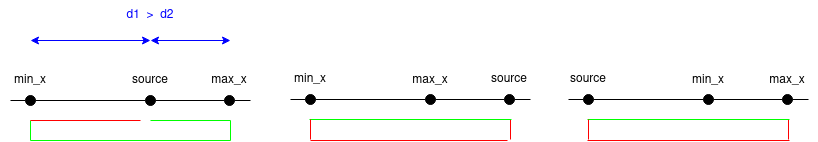

The diagram above was exported from draw.io. Its source (the exported page's mxGraphModel, read from the mxfile embedded in the PNG):
<mxGraphModel dx="974" dy="513" grid="1" gridSize="10" guides="1" tooltips="1" connect="1" arrows="1" fold="1" page="1" pageScale="1" pageWidth="827" pageHeight="583" math="0" shadow="0">
  <root>
    <mxCell id="0" />
    <mxCell id="1" parent="0" />
    <mxCell id="mxmiP63apJq13aVMmGBI-1" value="" style="endArrow=none;html=1;rounded=0;startArrow=none;" edge="1" parent="1" source="mxmiP63apJq13aVMmGBI-5">
      <mxGeometry width="50" height="50" relative="1" as="geometry">
        <mxPoint x="20" y="240" as="sourcePoint" />
        <mxPoint x="260" y="240" as="targetPoint" />
      </mxGeometry>
    </mxCell>
    <mxCell id="mxmiP63apJq13aVMmGBI-2" value="" style="ellipse;whiteSpace=wrap;html=1;aspect=fixed;fillColor=#000000;" vertex="1" parent="1">
      <mxGeometry x="155" y="235" width="10" height="10" as="geometry" />
    </mxCell>
    <mxCell id="mxmiP63apJq13aVMmGBI-4" value="" style="endArrow=none;html=1;rounded=0;startArrow=none;" edge="1" parent="1" source="mxmiP63apJq13aVMmGBI-7" target="mxmiP63apJq13aVMmGBI-2">
      <mxGeometry width="50" height="50" relative="1" as="geometry">
        <mxPoint x="20" y="240" as="sourcePoint" />
        <mxPoint x="260" y="240" as="targetPoint" />
      </mxGeometry>
    </mxCell>
    <mxCell id="mxmiP63apJq13aVMmGBI-5" value="" style="ellipse;whiteSpace=wrap;html=1;aspect=fixed;fillColor=#000000;" vertex="1" parent="1">
      <mxGeometry x="234" y="235" width="10" height="10" as="geometry" />
    </mxCell>
    <mxCell id="mxmiP63apJq13aVMmGBI-6" value="" style="endArrow=none;html=1;rounded=0;startArrow=none;" edge="1" parent="1" source="mxmiP63apJq13aVMmGBI-2" target="mxmiP63apJq13aVMmGBI-5">
      <mxGeometry width="50" height="50" relative="1" as="geometry">
        <mxPoint x="165" y="240" as="sourcePoint" />
        <mxPoint x="260" y="240" as="targetPoint" />
      </mxGeometry>
    </mxCell>
    <mxCell id="mxmiP63apJq13aVMmGBI-7" value="" style="ellipse;whiteSpace=wrap;html=1;aspect=fixed;fillColor=#000000;" vertex="1" parent="1">
      <mxGeometry x="35" y="235" width="10" height="10" as="geometry" />
    </mxCell>
    <mxCell id="mxmiP63apJq13aVMmGBI-8" value="" style="endArrow=none;html=1;rounded=0;" edge="1" parent="1" target="mxmiP63apJq13aVMmGBI-7">
      <mxGeometry width="50" height="50" relative="1" as="geometry">
        <mxPoint x="20" y="240" as="sourcePoint" />
        <mxPoint x="155" y="240" as="targetPoint" />
      </mxGeometry>
    </mxCell>
    <mxCell id="mxmiP63apJq13aVMmGBI-9" value="min_x" style="text;html=1;strokeColor=none;fillColor=none;align=center;verticalAlign=middle;whiteSpace=wrap;rounded=0;" vertex="1" parent="1">
      <mxGeometry x="10" y="205" width="60" height="30" as="geometry" />
    </mxCell>
    <mxCell id="mxmiP63apJq13aVMmGBI-10" value="&lt;div&gt;max_x&lt;/div&gt;" style="text;html=1;strokeColor=none;fillColor=none;align=center;verticalAlign=middle;whiteSpace=wrap;rounded=0;" vertex="1" parent="1">
      <mxGeometry x="209" y="205" width="60" height="30" as="geometry" />
    </mxCell>
    <mxCell id="mxmiP63apJq13aVMmGBI-11" value="source" style="text;html=1;strokeColor=none;fillColor=none;align=center;verticalAlign=middle;whiteSpace=wrap;rounded=0;" vertex="1" parent="1">
      <mxGeometry x="130" y="205" width="60" height="30" as="geometry" />
    </mxCell>
    <mxCell id="mxmiP63apJq13aVMmGBI-15" value="" style="endArrow=none;html=1;rounded=0;strokeColor=#00FF00;" edge="1" parent="1">
      <mxGeometry width="50" height="50" relative="1" as="geometry">
        <mxPoint x="160" y="260" as="sourcePoint" />
        <mxPoint x="240" y="260" as="targetPoint" />
      </mxGeometry>
    </mxCell>
    <mxCell id="mxmiP63apJq13aVMmGBI-16" value="" style="endArrow=none;html=1;rounded=0;strokeColor=#00FF00;" edge="1" parent="1">
      <mxGeometry width="50" height="50" relative="1" as="geometry">
        <mxPoint x="240" y="280" as="sourcePoint" />
        <mxPoint x="240" y="260" as="targetPoint" />
      </mxGeometry>
    </mxCell>
    <mxCell id="mxmiP63apJq13aVMmGBI-17" value="" style="endArrow=none;html=1;rounded=0;strokeColor=#00FF00;" edge="1" parent="1">
      <mxGeometry width="50" height="50" relative="1" as="geometry">
        <mxPoint x="40" y="280" as="sourcePoint" />
        <mxPoint x="240" y="280" as="targetPoint" />
      </mxGeometry>
    </mxCell>
    <mxCell id="mxmiP63apJq13aVMmGBI-18" value="" style="endArrow=none;html=1;rounded=0;strokeColor=#00FF00;" edge="1" parent="1">
      <mxGeometry width="50" height="50" relative="1" as="geometry">
        <mxPoint x="40" y="280" as="sourcePoint" />
        <mxPoint x="40" y="260" as="targetPoint" />
      </mxGeometry>
    </mxCell>
    <mxCell id="mxmiP63apJq13aVMmGBI-19" value="" style="endArrow=none;html=1;rounded=0;strokeColor=#FF0000;" edge="1" parent="1">
      <mxGeometry width="50" height="50" relative="1" as="geometry">
        <mxPoint x="40" y="260" as="sourcePoint" />
        <mxPoint x="150" y="260" as="targetPoint" />
      </mxGeometry>
    </mxCell>
    <mxCell id="mxmiP63apJq13aVMmGBI-20" value="" style="endArrow=none;html=1;rounded=0;startArrow=none;" edge="1" parent="1" source="mxmiP63apJq13aVMmGBI-23">
      <mxGeometry width="50" height="50" relative="1" as="geometry">
        <mxPoint x="300" y="239" as="sourcePoint" />
        <mxPoint x="540" y="239" as="targetPoint" />
      </mxGeometry>
    </mxCell>
    <mxCell id="mxmiP63apJq13aVMmGBI-21" value="" style="ellipse;whiteSpace=wrap;html=1;aspect=fixed;fillColor=#000000;" vertex="1" parent="1">
      <mxGeometry x="435" y="234" width="10" height="10" as="geometry" />
    </mxCell>
    <mxCell id="mxmiP63apJq13aVMmGBI-22" value="" style="endArrow=none;html=1;rounded=0;startArrow=none;" edge="1" parent="1" source="mxmiP63apJq13aVMmGBI-25" target="mxmiP63apJq13aVMmGBI-21">
      <mxGeometry width="50" height="50" relative="1" as="geometry">
        <mxPoint x="300" y="239" as="sourcePoint" />
        <mxPoint x="540" y="239" as="targetPoint" />
      </mxGeometry>
    </mxCell>
    <mxCell id="mxmiP63apJq13aVMmGBI-23" value="" style="ellipse;whiteSpace=wrap;html=1;aspect=fixed;fillColor=#000000;" vertex="1" parent="1">
      <mxGeometry x="514" y="234" width="10" height="10" as="geometry" />
    </mxCell>
    <mxCell id="mxmiP63apJq13aVMmGBI-24" value="" style="endArrow=none;html=1;rounded=0;startArrow=none;" edge="1" parent="1" source="mxmiP63apJq13aVMmGBI-21" target="mxmiP63apJq13aVMmGBI-23">
      <mxGeometry width="50" height="50" relative="1" as="geometry">
        <mxPoint x="445" y="239" as="sourcePoint" />
        <mxPoint x="540" y="239" as="targetPoint" />
      </mxGeometry>
    </mxCell>
    <mxCell id="mxmiP63apJq13aVMmGBI-25" value="" style="ellipse;whiteSpace=wrap;html=1;aspect=fixed;fillColor=#000000;" vertex="1" parent="1">
      <mxGeometry x="315" y="234" width="10" height="10" as="geometry" />
    </mxCell>
    <mxCell id="mxmiP63apJq13aVMmGBI-26" value="" style="endArrow=none;html=1;rounded=0;" edge="1" parent="1" target="mxmiP63apJq13aVMmGBI-25">
      <mxGeometry width="50" height="50" relative="1" as="geometry">
        <mxPoint x="300" y="239" as="sourcePoint" />
        <mxPoint x="435" y="239" as="targetPoint" />
      </mxGeometry>
    </mxCell>
    <mxCell id="mxmiP63apJq13aVMmGBI-27" value="min_x" style="text;html=1;strokeColor=none;fillColor=none;align=center;verticalAlign=middle;whiteSpace=wrap;rounded=0;" vertex="1" parent="1">
      <mxGeometry x="290" y="204" width="60" height="30" as="geometry" />
    </mxCell>
    <mxCell id="mxmiP63apJq13aVMmGBI-28" value="&lt;div&gt;max_x&lt;/div&gt;" style="text;html=1;strokeColor=none;fillColor=none;align=center;verticalAlign=middle;whiteSpace=wrap;rounded=0;" vertex="1" parent="1">
      <mxGeometry x="410" y="205" width="60" height="30" as="geometry" />
    </mxCell>
    <mxCell id="mxmiP63apJq13aVMmGBI-29" value="source" style="text;html=1;strokeColor=none;fillColor=none;align=center;verticalAlign=middle;whiteSpace=wrap;rounded=0;" vertex="1" parent="1">
      <mxGeometry x="489" y="204" width="60" height="30" as="geometry" />
    </mxCell>
    <mxCell id="mxmiP63apJq13aVMmGBI-31" value="" style="endArrow=none;html=1;rounded=0;strokeColor=#FF0000;" edge="1" parent="1">
      <mxGeometry width="50" height="50" relative="1" as="geometry">
        <mxPoint x="520" y="279" as="sourcePoint" />
        <mxPoint x="520" y="259" as="targetPoint" />
      </mxGeometry>
    </mxCell>
    <mxCell id="mxmiP63apJq13aVMmGBI-32" value="" style="endArrow=none;html=1;rounded=0;strokeColor=#00FF00;" edge="1" parent="1">
      <mxGeometry width="50" height="50" relative="1" as="geometry">
        <mxPoint x="319" y="259" as="sourcePoint" />
        <mxPoint x="521" y="259" as="targetPoint" />
      </mxGeometry>
    </mxCell>
    <mxCell id="mxmiP63apJq13aVMmGBI-33" value="" style="endArrow=none;html=1;rounded=0;strokeColor=#FF0000;" edge="1" parent="1">
      <mxGeometry width="50" height="50" relative="1" as="geometry">
        <mxPoint x="320" y="279" as="sourcePoint" />
        <mxPoint x="320" y="259" as="targetPoint" />
      </mxGeometry>
    </mxCell>
    <mxCell id="mxmiP63apJq13aVMmGBI-34" value="" style="endArrow=none;html=1;rounded=0;strokeColor=#FF0000;" edge="1" parent="1">
      <mxGeometry width="50" height="50" relative="1" as="geometry">
        <mxPoint x="320" y="280" as="sourcePoint" />
        <mxPoint x="517" y="280" as="targetPoint" />
      </mxGeometry>
    </mxCell>
    <mxCell id="mxmiP63apJq13aVMmGBI-35" value="" style="endArrow=none;html=1;rounded=0;startArrow=none;" edge="1" parent="1" source="mxmiP63apJq13aVMmGBI-38">
      <mxGeometry width="50" height="50" relative="1" as="geometry">
        <mxPoint x="578" y="239" as="sourcePoint" />
        <mxPoint x="818" y="239" as="targetPoint" />
      </mxGeometry>
    </mxCell>
    <mxCell id="mxmiP63apJq13aVMmGBI-36" value="" style="ellipse;whiteSpace=wrap;html=1;aspect=fixed;fillColor=#000000;" vertex="1" parent="1">
      <mxGeometry x="713" y="234" width="10" height="10" as="geometry" />
    </mxCell>
    <mxCell id="mxmiP63apJq13aVMmGBI-37" value="" style="endArrow=none;html=1;rounded=0;startArrow=none;" edge="1" parent="1" source="mxmiP63apJq13aVMmGBI-40" target="mxmiP63apJq13aVMmGBI-36">
      <mxGeometry width="50" height="50" relative="1" as="geometry">
        <mxPoint x="578" y="239" as="sourcePoint" />
        <mxPoint x="818" y="239" as="targetPoint" />
      </mxGeometry>
    </mxCell>
    <mxCell id="mxmiP63apJq13aVMmGBI-38" value="" style="ellipse;whiteSpace=wrap;html=1;aspect=fixed;fillColor=#000000;" vertex="1" parent="1">
      <mxGeometry x="792" y="234" width="10" height="10" as="geometry" />
    </mxCell>
    <mxCell id="mxmiP63apJq13aVMmGBI-39" value="" style="endArrow=none;html=1;rounded=0;startArrow=none;" edge="1" parent="1" source="mxmiP63apJq13aVMmGBI-36" target="mxmiP63apJq13aVMmGBI-38">
      <mxGeometry width="50" height="50" relative="1" as="geometry">
        <mxPoint x="723" y="239" as="sourcePoint" />
        <mxPoint x="818" y="239" as="targetPoint" />
      </mxGeometry>
    </mxCell>
    <mxCell id="mxmiP63apJq13aVMmGBI-40" value="" style="ellipse;whiteSpace=wrap;html=1;aspect=fixed;fillColor=#000000;" vertex="1" parent="1">
      <mxGeometry x="593" y="234" width="10" height="10" as="geometry" />
    </mxCell>
    <mxCell id="mxmiP63apJq13aVMmGBI-41" value="" style="endArrow=none;html=1;rounded=0;" edge="1" parent="1" target="mxmiP63apJq13aVMmGBI-40">
      <mxGeometry width="50" height="50" relative="1" as="geometry">
        <mxPoint x="578" y="239" as="sourcePoint" />
        <mxPoint x="713" y="239" as="targetPoint" />
      </mxGeometry>
    </mxCell>
    <mxCell id="mxmiP63apJq13aVMmGBI-42" value="min_x" style="text;html=1;strokeColor=none;fillColor=none;align=center;verticalAlign=middle;whiteSpace=wrap;rounded=0;" vertex="1" parent="1">
      <mxGeometry x="688" y="205" width="60" height="30" as="geometry" />
    </mxCell>
    <mxCell id="mxmiP63apJq13aVMmGBI-43" value="&lt;div&gt;max_x&lt;/div&gt;" style="text;html=1;strokeColor=none;fillColor=none;align=center;verticalAlign=middle;whiteSpace=wrap;rounded=0;" vertex="1" parent="1">
      <mxGeometry x="767" y="205" width="60" height="30" as="geometry" />
    </mxCell>
    <mxCell id="mxmiP63apJq13aVMmGBI-44" value="source" style="text;html=1;strokeColor=none;fillColor=none;align=center;verticalAlign=middle;whiteSpace=wrap;rounded=0;" vertex="1" parent="1">
      <mxGeometry x="568" y="204" width="60" height="30" as="geometry" />
    </mxCell>
    <mxCell id="mxmiP63apJq13aVMmGBI-45" value="" style="endArrow=none;html=1;rounded=0;strokeColor=#FF0000;" edge="1" parent="1">
      <mxGeometry width="50" height="50" relative="1" as="geometry">
        <mxPoint x="798" y="279" as="sourcePoint" />
        <mxPoint x="798" y="259" as="targetPoint" />
      </mxGeometry>
    </mxCell>
    <mxCell id="mxmiP63apJq13aVMmGBI-46" value="" style="endArrow=none;html=1;rounded=0;strokeColor=#00FF00;" edge="1" parent="1">
      <mxGeometry width="50" height="50" relative="1" as="geometry">
        <mxPoint x="597" y="259" as="sourcePoint" />
        <mxPoint x="799" y="259" as="targetPoint" />
      </mxGeometry>
    </mxCell>
    <mxCell id="mxmiP63apJq13aVMmGBI-47" value="" style="endArrow=none;html=1;rounded=0;strokeColor=#FF0000;" edge="1" parent="1">
      <mxGeometry width="50" height="50" relative="1" as="geometry">
        <mxPoint x="598" y="279" as="sourcePoint" />
        <mxPoint x="598" y="259" as="targetPoint" />
      </mxGeometry>
    </mxCell>
    <mxCell id="mxmiP63apJq13aVMmGBI-48" value="" style="endArrow=none;html=1;rounded=0;strokeColor=#FF0000;" edge="1" parent="1">
      <mxGeometry width="50" height="50" relative="1" as="geometry">
        <mxPoint x="597" y="280" as="sourcePoint" />
        <mxPoint x="799" y="280" as="targetPoint" />
      </mxGeometry>
    </mxCell>
    <mxCell id="mxmiP63apJq13aVMmGBI-50" value="" style="endArrow=classic;startArrow=classic;html=1;rounded=0;strokeColor=#0000FF;" edge="1" parent="1">
      <mxGeometry width="50" height="50" relative="1" as="geometry">
        <mxPoint x="40" y="180" as="sourcePoint" />
        <mxPoint x="160" y="180" as="targetPoint" />
      </mxGeometry>
    </mxCell>
    <mxCell id="mxmiP63apJq13aVMmGBI-51" value="" style="endArrow=classic;startArrow=classic;html=1;rounded=0;strokeColor=#0000FF;" edge="1" parent="1">
      <mxGeometry width="50" height="50" relative="1" as="geometry">
        <mxPoint x="160" y="180" as="sourcePoint" />
        <mxPoint x="240" y="180" as="targetPoint" />
      </mxGeometry>
    </mxCell>
    <mxCell id="mxmiP63apJq13aVMmGBI-52" value="d1&amp;nbsp; &amp;gt;&amp;nbsp; d2" style="text;html=1;strokeColor=none;fillColor=none;align=center;verticalAlign=middle;whiteSpace=wrap;rounded=0;fontColor=#0000FF;" vertex="1" parent="1">
      <mxGeometry x="130" y="140" width="60" height="30" as="geometry" />
    </mxCell>
  </root>
</mxGraphModel>